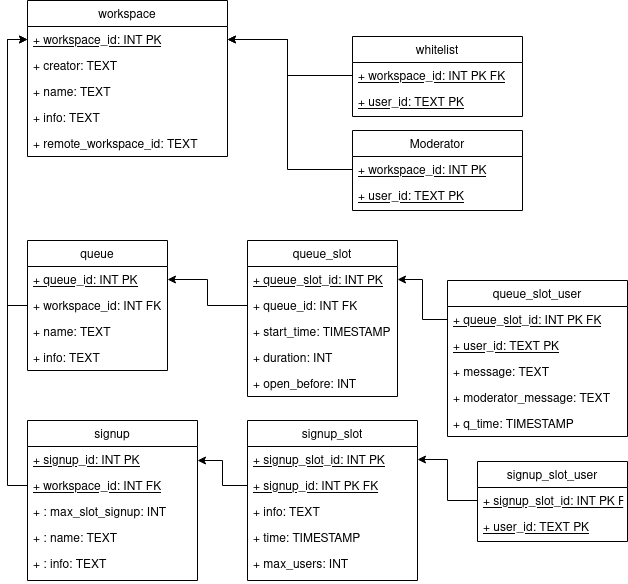

The diagram above was exported from draw.io. Its source (the exported page's mxGraphModel, read from the mxfile embedded in the PNG):
<mxGraphModel dx="1420" dy="773" grid="1" gridSize="10" guides="1" tooltips="1" connect="1" arrows="1" fold="1" page="1" pageScale="1" pageWidth="850" pageHeight="1100" math="0" shadow="0">
  <root>
    <mxCell id="0" />
    <mxCell id="1" parent="0" />
    <mxCell id="0Ol0z-Fdgmf771WEPEDq-5" value="Moderator" style="swimlane;fontStyle=0;childLayout=stackLayout;horizontal=1;startSize=26;fillColor=none;horizontalStack=0;resizeParent=1;resizeParentMax=0;resizeLast=0;collapsible=1;marginBottom=0;" parent="1" vertex="1">
      <mxGeometry x="425" y="170" width="170" height="80" as="geometry" />
    </mxCell>
    <mxCell id="0Ol0z-Fdgmf771WEPEDq-6" value="+ workspace_id: INT PK" style="text;strokeColor=none;fillColor=none;align=left;verticalAlign=top;spacingLeft=4;spacingRight=4;overflow=hidden;rotatable=0;points=[[0,0.5],[1,0.5]];portConstraint=eastwest;fontStyle=4" parent="0Ol0z-Fdgmf771WEPEDq-5" vertex="1">
      <mxGeometry y="26" width="170" height="26" as="geometry" />
    </mxCell>
    <mxCell id="0Ol0z-Fdgmf771WEPEDq-7" value="+ user_id: TEXT PK" style="text;strokeColor=none;fillColor=none;align=left;verticalAlign=top;spacingLeft=4;spacingRight=4;overflow=hidden;rotatable=0;points=[[0,0.5],[1,0.5]];portConstraint=eastwest;fontStyle=4" parent="0Ol0z-Fdgmf771WEPEDq-5" vertex="1">
      <mxGeometry y="52" width="170" height="28" as="geometry" />
    </mxCell>
    <mxCell id="0Ol0z-Fdgmf771WEPEDq-10" value="signup_slot_user" style="swimlane;fontStyle=0;childLayout=stackLayout;horizontal=1;startSize=26;fillColor=none;horizontalStack=0;resizeParent=1;resizeParentMax=0;resizeLast=0;collapsible=1;marginBottom=0;" parent="1" vertex="1">
      <mxGeometry x="550" y="501" width="150" height="80" as="geometry" />
    </mxCell>
    <mxCell id="0Ol0z-Fdgmf771WEPEDq-11" value="+ signup_slot_id: INT PK FK" style="text;strokeColor=none;fillColor=none;align=left;verticalAlign=top;spacingLeft=4;spacingRight=4;overflow=hidden;rotatable=0;points=[[0,0.5],[1,0.5]];portConstraint=eastwest;fontStyle=4" parent="0Ol0z-Fdgmf771WEPEDq-10" vertex="1">
      <mxGeometry y="26" width="150" height="26" as="geometry" />
    </mxCell>
    <mxCell id="0Ol0z-Fdgmf771WEPEDq-12" value="+ user_id: TEXT PK" style="text;strokeColor=none;fillColor=none;align=left;verticalAlign=top;spacingLeft=4;spacingRight=4;overflow=hidden;rotatable=0;points=[[0,0.5],[1,0.5]];portConstraint=eastwest;fontStyle=4" parent="0Ol0z-Fdgmf771WEPEDq-10" vertex="1">
      <mxGeometry y="52" width="150" height="28" as="geometry" />
    </mxCell>
    <mxCell id="0Ol0z-Fdgmf771WEPEDq-16" value="whitelist" style="swimlane;fontStyle=0;childLayout=stackLayout;horizontal=1;startSize=26;fillColor=none;horizontalStack=0;resizeParent=1;resizeParentMax=0;resizeLast=0;collapsible=1;marginBottom=0;" parent="1" vertex="1">
      <mxGeometry x="425" y="76" width="170" height="80" as="geometry" />
    </mxCell>
    <mxCell id="0Ol0z-Fdgmf771WEPEDq-17" value="+ workspace_id: INT PK FK" style="text;strokeColor=none;fillColor=none;align=left;verticalAlign=top;spacingLeft=4;spacingRight=4;overflow=hidden;rotatable=0;points=[[0,0.5],[1,0.5]];portConstraint=eastwest;fontStyle=4" parent="0Ol0z-Fdgmf771WEPEDq-16" vertex="1">
      <mxGeometry y="26" width="170" height="26" as="geometry" />
    </mxCell>
    <mxCell id="0Ol0z-Fdgmf771WEPEDq-18" value="+ user_id: TEXT PK" style="text;strokeColor=none;fillColor=none;align=left;verticalAlign=top;spacingLeft=4;spacingRight=4;overflow=hidden;rotatable=0;points=[[0,0.5],[1,0.5]];portConstraint=eastwest;fontStyle=4" parent="0Ol0z-Fdgmf771WEPEDq-16" vertex="1">
      <mxGeometry y="52" width="170" height="28" as="geometry" />
    </mxCell>
    <mxCell id="0Ol0z-Fdgmf771WEPEDq-27" value="workspace" style="swimlane;fontStyle=0;childLayout=stackLayout;horizontal=1;startSize=26;fillColor=none;horizontalStack=0;resizeParent=1;resizeParentMax=0;resizeLast=0;collapsible=1;marginBottom=0;" parent="1" vertex="1">
      <mxGeometry x="100" y="40" width="200" height="156" as="geometry" />
    </mxCell>
    <mxCell id="0Ol0z-Fdgmf771WEPEDq-28" value="+ workspace_id: INT PK" style="text;strokeColor=none;fillColor=none;align=left;verticalAlign=top;spacingLeft=4;spacingRight=4;overflow=hidden;rotatable=0;points=[[0,0.5],[1,0.5]];portConstraint=eastwest;fontStyle=4" parent="0Ol0z-Fdgmf771WEPEDq-27" vertex="1">
      <mxGeometry y="26" width="200" height="26" as="geometry" />
    </mxCell>
    <mxCell id="0Ol0z-Fdgmf771WEPEDq-29" value="+ creator: TEXT" style="text;strokeColor=none;fillColor=none;align=left;verticalAlign=top;spacingLeft=4;spacingRight=4;overflow=hidden;rotatable=0;points=[[0,0.5],[1,0.5]];portConstraint=eastwest;" parent="0Ol0z-Fdgmf771WEPEDq-27" vertex="1">
      <mxGeometry y="52" width="200" height="26" as="geometry" />
    </mxCell>
    <mxCell id="0Ol0z-Fdgmf771WEPEDq-30" value="+ name: TEXT&#10;" style="text;strokeColor=none;fillColor=none;align=left;verticalAlign=top;spacingLeft=4;spacingRight=4;overflow=hidden;rotatable=0;points=[[0,0.5],[1,0.5]];portConstraint=eastwest;" parent="0Ol0z-Fdgmf771WEPEDq-27" vertex="1">
      <mxGeometry y="78" width="200" height="26" as="geometry" />
    </mxCell>
    <mxCell id="0Ol0z-Fdgmf771WEPEDq-31" value="+ info: TEXT&#10;&#10;&#10;" style="text;strokeColor=none;fillColor=none;align=left;verticalAlign=top;spacingLeft=4;spacingRight=4;overflow=hidden;rotatable=0;points=[[0,0.5],[1,0.5]];portConstraint=eastwest;" parent="0Ol0z-Fdgmf771WEPEDq-27" vertex="1">
      <mxGeometry y="104" width="200" height="26" as="geometry" />
    </mxCell>
    <mxCell id="CxAkI__GR2Kv9Z-xApSu-1" value="+ remote_workspace_id: TEXT" style="text;strokeColor=none;fillColor=none;align=left;verticalAlign=top;spacingLeft=4;spacingRight=4;overflow=hidden;rotatable=0;points=[[0,0.5],[1,0.5]];portConstraint=eastwest;" parent="0Ol0z-Fdgmf771WEPEDq-27" vertex="1">
      <mxGeometry y="130" width="200" height="26" as="geometry" />
    </mxCell>
    <mxCell id="0Ol0z-Fdgmf771WEPEDq-32" value="signup" style="swimlane;fontStyle=0;childLayout=stackLayout;horizontal=1;startSize=26;fillColor=none;horizontalStack=0;resizeParent=1;resizeParentMax=0;resizeLast=0;collapsible=1;marginBottom=0;" parent="1" vertex="1">
      <mxGeometry x="100" y="460" width="170" height="160" as="geometry" />
    </mxCell>
    <mxCell id="0Ol0z-Fdgmf771WEPEDq-33" value="+ signup_id: INT PK" style="text;strokeColor=none;fillColor=none;align=left;verticalAlign=top;spacingLeft=4;spacingRight=4;overflow=hidden;rotatable=0;points=[[0,0.5],[1,0.5]];portConstraint=eastwest;fontStyle=4" parent="0Ol0z-Fdgmf771WEPEDq-32" vertex="1">
      <mxGeometry y="26" width="170" height="26" as="geometry" />
    </mxCell>
    <mxCell id="0Ol0z-Fdgmf771WEPEDq-37" value="+ workspace_id: INT FK" style="text;strokeColor=none;fillColor=none;align=left;verticalAlign=top;spacingLeft=4;spacingRight=4;overflow=hidden;rotatable=0;points=[[0,0.5],[1,0.5]];portConstraint=eastwest;fontStyle=4" parent="0Ol0z-Fdgmf771WEPEDq-32" vertex="1">
      <mxGeometry y="52" width="170" height="26" as="geometry" />
    </mxCell>
    <mxCell id="0Ol0z-Fdgmf771WEPEDq-46" value="+ : max_slot_signup: INT&#10;" style="text;strokeColor=none;fillColor=none;align=left;verticalAlign=top;spacingLeft=4;spacingRight=4;overflow=hidden;rotatable=0;points=[[0,0.5],[1,0.5]];portConstraint=eastwest;" parent="0Ol0z-Fdgmf771WEPEDq-32" vertex="1">
      <mxGeometry y="78" width="170" height="26" as="geometry" />
    </mxCell>
    <mxCell id="0Ol0z-Fdgmf771WEPEDq-35" value="+ : name: TEXT&#10;" style="text;strokeColor=none;fillColor=none;align=left;verticalAlign=top;spacingLeft=4;spacingRight=4;overflow=hidden;rotatable=0;points=[[0,0.5],[1,0.5]];portConstraint=eastwest;" parent="0Ol0z-Fdgmf771WEPEDq-32" vertex="1">
      <mxGeometry y="104" width="170" height="26" as="geometry" />
    </mxCell>
    <mxCell id="0Ol0z-Fdgmf771WEPEDq-36" value="+ : info: TEXT&#10;&#10;&#10;" style="text;strokeColor=none;fillColor=none;align=left;verticalAlign=top;spacingLeft=4;spacingRight=4;overflow=hidden;rotatable=0;points=[[0,0.5],[1,0.5]];portConstraint=eastwest;" parent="0Ol0z-Fdgmf771WEPEDq-32" vertex="1">
      <mxGeometry y="130" width="170" height="30" as="geometry" />
    </mxCell>
    <mxCell id="0Ol0z-Fdgmf771WEPEDq-38" value="signup_slot" style="swimlane;fontStyle=0;childLayout=stackLayout;horizontal=1;startSize=26;fillColor=none;horizontalStack=0;resizeParent=1;resizeParentMax=0;resizeLast=0;collapsible=1;marginBottom=0;" parent="1" vertex="1">
      <mxGeometry x="320" y="460" width="170" height="160" as="geometry" />
    </mxCell>
    <mxCell id="0Ol0z-Fdgmf771WEPEDq-40" value="+ signup_slot_id: INT PK" style="text;strokeColor=none;fillColor=none;align=left;verticalAlign=top;spacingLeft=4;spacingRight=4;overflow=hidden;rotatable=0;points=[[0,0.5],[1,0.5]];portConstraint=eastwest;fontStyle=4" parent="0Ol0z-Fdgmf771WEPEDq-38" vertex="1">
      <mxGeometry y="26" width="170" height="26" as="geometry" />
    </mxCell>
    <mxCell id="0Ol0z-Fdgmf771WEPEDq-39" value="+ signup_id: INT PK FK" style="text;strokeColor=none;fillColor=none;align=left;verticalAlign=top;spacingLeft=4;spacingRight=4;overflow=hidden;rotatable=0;points=[[0,0.5],[1,0.5]];portConstraint=eastwest;fontStyle=4" parent="0Ol0z-Fdgmf771WEPEDq-38" vertex="1">
      <mxGeometry y="52" width="170" height="26" as="geometry" />
    </mxCell>
    <mxCell id="0Ol0z-Fdgmf771WEPEDq-41" value="+ info: TEXT" style="text;strokeColor=none;fillColor=none;align=left;verticalAlign=top;spacingLeft=4;spacingRight=4;overflow=hidden;rotatable=0;points=[[0,0.5],[1,0.5]];portConstraint=eastwest;" parent="0Ol0z-Fdgmf771WEPEDq-38" vertex="1">
      <mxGeometry y="78" width="170" height="26" as="geometry" />
    </mxCell>
    <mxCell id="0Ol0z-Fdgmf771WEPEDq-44" value="+ time: TIMESTAMP" style="text;strokeColor=none;fillColor=none;align=left;verticalAlign=top;spacingLeft=4;spacingRight=4;overflow=hidden;rotatable=0;points=[[0,0.5],[1,0.5]];portConstraint=eastwest;" parent="0Ol0z-Fdgmf771WEPEDq-38" vertex="1">
      <mxGeometry y="104" width="170" height="26" as="geometry" />
    </mxCell>
    <mxCell id="0Ol0z-Fdgmf771WEPEDq-45" value="+ max_users: INT" style="text;strokeColor=none;fillColor=none;align=left;verticalAlign=top;spacingLeft=4;spacingRight=4;overflow=hidden;rotatable=0;points=[[0,0.5],[1,0.5]];portConstraint=eastwest;" parent="0Ol0z-Fdgmf771WEPEDq-38" vertex="1">
      <mxGeometry y="130" width="170" height="30" as="geometry" />
    </mxCell>
    <mxCell id="0Ol0z-Fdgmf771WEPEDq-48" value="queue" style="swimlane;fontStyle=0;childLayout=stackLayout;horizontal=1;startSize=26;fillColor=none;horizontalStack=0;resizeParent=1;resizeParentMax=0;resizeLast=0;collapsible=1;marginBottom=0;" parent="1" vertex="1">
      <mxGeometry x="100" y="280" width="140" height="130" as="geometry" />
    </mxCell>
    <mxCell id="0Ol0z-Fdgmf771WEPEDq-49" value="+ queue_id: INT PK" style="text;strokeColor=none;fillColor=none;align=left;verticalAlign=top;spacingLeft=4;spacingRight=4;overflow=hidden;rotatable=0;points=[[0,0.5],[1,0.5]];portConstraint=eastwest;fontStyle=4" parent="0Ol0z-Fdgmf771WEPEDq-48" vertex="1">
      <mxGeometry y="26" width="140" height="26" as="geometry" />
    </mxCell>
    <mxCell id="0Ol0z-Fdgmf771WEPEDq-52" value="+ workspace_id: INT FK" style="text;strokeColor=none;fillColor=none;align=left;verticalAlign=top;spacingLeft=4;spacingRight=4;overflow=hidden;rotatable=0;points=[[0,0.5],[1,0.5]];portConstraint=eastwest;fontStyle=0" parent="0Ol0z-Fdgmf771WEPEDq-48" vertex="1">
      <mxGeometry y="52" width="140" height="26" as="geometry" />
    </mxCell>
    <mxCell id="0Ol0z-Fdgmf771WEPEDq-50" value="+ name: TEXT" style="text;strokeColor=none;fillColor=none;align=left;verticalAlign=top;spacingLeft=4;spacingRight=4;overflow=hidden;rotatable=0;points=[[0,0.5],[1,0.5]];portConstraint=eastwest;" parent="0Ol0z-Fdgmf771WEPEDq-48" vertex="1">
      <mxGeometry y="78" width="140" height="26" as="geometry" />
    </mxCell>
    <mxCell id="0Ol0z-Fdgmf771WEPEDq-51" value="+ info: TEXT" style="text;strokeColor=none;fillColor=none;align=left;verticalAlign=top;spacingLeft=4;spacingRight=4;overflow=hidden;rotatable=0;points=[[0,0.5],[1,0.5]];portConstraint=eastwest;" parent="0Ol0z-Fdgmf771WEPEDq-48" vertex="1">
      <mxGeometry y="104" width="140" height="26" as="geometry" />
    </mxCell>
    <mxCell id="0Ol0z-Fdgmf771WEPEDq-57" value="queue_slot" style="swimlane;fontStyle=0;childLayout=stackLayout;horizontal=1;startSize=26;fillColor=none;horizontalStack=0;resizeParent=1;resizeParentMax=0;resizeLast=0;collapsible=1;marginBottom=0;" parent="1" vertex="1">
      <mxGeometry x="320" y="280" width="150" height="156" as="geometry" />
    </mxCell>
    <mxCell id="0Ol0z-Fdgmf771WEPEDq-58" value="+ queue_slot_id: INT PK" style="text;strokeColor=none;fillColor=none;align=left;verticalAlign=top;spacingLeft=4;spacingRight=4;overflow=hidden;rotatable=0;points=[[0,0.5],[1,0.5]];portConstraint=eastwest;fontStyle=4" parent="0Ol0z-Fdgmf771WEPEDq-57" vertex="1">
      <mxGeometry y="26" width="150" height="26" as="geometry" />
    </mxCell>
    <mxCell id="0Ol0z-Fdgmf771WEPEDq-61" value="+ queue_id: INT FK" style="text;strokeColor=none;fillColor=none;align=left;verticalAlign=top;spacingLeft=4;spacingRight=4;overflow=hidden;rotatable=0;points=[[0,0.5],[1,0.5]];portConstraint=eastwest;" parent="0Ol0z-Fdgmf771WEPEDq-57" vertex="1">
      <mxGeometry y="52" width="150" height="26" as="geometry" />
    </mxCell>
    <mxCell id="0Ol0z-Fdgmf771WEPEDq-59" value="+ start_time: TIMESTAMP" style="text;strokeColor=none;fillColor=none;align=left;verticalAlign=top;spacingLeft=4;spacingRight=4;overflow=hidden;rotatable=0;points=[[0,0.5],[1,0.5]];portConstraint=eastwest;" parent="0Ol0z-Fdgmf771WEPEDq-57" vertex="1">
      <mxGeometry y="78" width="150" height="26" as="geometry" />
    </mxCell>
    <mxCell id="0Ol0z-Fdgmf771WEPEDq-60" value="+ duration: INT" style="text;strokeColor=none;fillColor=none;align=left;verticalAlign=top;spacingLeft=4;spacingRight=4;overflow=hidden;rotatable=0;points=[[0,0.5],[1,0.5]];portConstraint=eastwest;" parent="0Ol0z-Fdgmf771WEPEDq-57" vertex="1">
      <mxGeometry y="104" width="150" height="26" as="geometry" />
    </mxCell>
    <mxCell id="0Ol0z-Fdgmf771WEPEDq-65" value="+ open_before: INT" style="text;strokeColor=none;fillColor=none;align=left;verticalAlign=top;spacingLeft=4;spacingRight=4;overflow=hidden;rotatable=0;points=[[0,0.5],[1,0.5]];portConstraint=eastwest;" parent="0Ol0z-Fdgmf771WEPEDq-57" vertex="1">
      <mxGeometry y="130" width="150" height="26" as="geometry" />
    </mxCell>
    <mxCell id="0Ol0z-Fdgmf771WEPEDq-66" value="queue_slot_user" style="swimlane;fontStyle=0;childLayout=stackLayout;horizontal=1;startSize=26;fillColor=none;horizontalStack=0;resizeParent=1;resizeParentMax=0;resizeLast=0;collapsible=1;marginBottom=0;" parent="1" vertex="1">
      <mxGeometry x="520" y="320" width="180" height="156" as="geometry" />
    </mxCell>
    <mxCell id="0Ol0z-Fdgmf771WEPEDq-67" value="+ queue_slot_id: INT PK FK" style="text;strokeColor=none;fillColor=none;align=left;verticalAlign=top;spacingLeft=4;spacingRight=4;overflow=hidden;rotatable=0;points=[[0,0.5],[1,0.5]];portConstraint=eastwest;fontStyle=4" parent="0Ol0z-Fdgmf771WEPEDq-66" vertex="1">
      <mxGeometry y="26" width="180" height="26" as="geometry" />
    </mxCell>
    <mxCell id="0Ol0z-Fdgmf771WEPEDq-68" value="+ user_id: TEXT PK" style="text;strokeColor=none;fillColor=none;align=left;verticalAlign=top;spacingLeft=4;spacingRight=4;overflow=hidden;rotatable=0;points=[[0,0.5],[1,0.5]];portConstraint=eastwest;fontStyle=4" parent="0Ol0z-Fdgmf771WEPEDq-66" vertex="1">
      <mxGeometry y="52" width="180" height="26" as="geometry" />
    </mxCell>
    <mxCell id="0Ol0z-Fdgmf771WEPEDq-64" value="+ message: TEXT" style="text;strokeColor=none;fillColor=none;align=left;verticalAlign=top;spacingLeft=4;spacingRight=4;overflow=hidden;rotatable=0;points=[[0,0.5],[1,0.5]];portConstraint=eastwest;" parent="0Ol0z-Fdgmf771WEPEDq-66" vertex="1">
      <mxGeometry y="78" width="180" height="26" as="geometry" />
    </mxCell>
    <mxCell id="0Ol0z-Fdgmf771WEPEDq-70" value="+ moderator_message: TEXT" style="text;strokeColor=none;fillColor=none;align=left;verticalAlign=top;spacingLeft=4;spacingRight=4;overflow=hidden;rotatable=0;points=[[0,0.5],[1,0.5]];portConstraint=eastwest;" parent="0Ol0z-Fdgmf771WEPEDq-66" vertex="1">
      <mxGeometry y="104" width="180" height="26" as="geometry" />
    </mxCell>
    <mxCell id="_FChMKhMTuiRzFremfhF-1" value="+ q_time: TIMESTAMP" style="text;strokeColor=none;fillColor=none;align=left;verticalAlign=top;spacingLeft=4;spacingRight=4;overflow=hidden;rotatable=0;points=[[0,0.5],[1,0.5]];portConstraint=eastwest;" vertex="1" parent="0Ol0z-Fdgmf771WEPEDq-66">
      <mxGeometry y="130" width="180" height="26" as="geometry" />
    </mxCell>
    <mxCell id="0Ol0z-Fdgmf771WEPEDq-75" style="edgeStyle=orthogonalEdgeStyle;rounded=0;orthogonalLoop=1;jettySize=auto;html=1;exitX=0;exitY=0.5;exitDx=0;exitDy=0;entryX=1;entryY=0.5;entryDx=0;entryDy=0;" parent="1" source="0Ol0z-Fdgmf771WEPEDq-17" target="0Ol0z-Fdgmf771WEPEDq-28" edge="1">
      <mxGeometry relative="1" as="geometry">
        <Array as="points">
          <mxPoint x="360" y="115" />
          <mxPoint x="360" y="79" />
        </Array>
      </mxGeometry>
    </mxCell>
    <mxCell id="0Ol0z-Fdgmf771WEPEDq-77" style="edgeStyle=orthogonalEdgeStyle;rounded=0;orthogonalLoop=1;jettySize=auto;html=1;entryX=1;entryY=0.5;entryDx=0;entryDy=0;" parent="1" source="0Ol0z-Fdgmf771WEPEDq-5" target="0Ol0z-Fdgmf771WEPEDq-28" edge="1">
      <mxGeometry relative="1" as="geometry">
        <mxPoint x="310" y="209" as="sourcePoint" />
        <mxPoint x="240" y="79" as="targetPoint" />
        <Array as="points">
          <mxPoint x="360" y="209" />
          <mxPoint x="360" y="79" />
        </Array>
      </mxGeometry>
    </mxCell>
    <mxCell id="0Ol0z-Fdgmf771WEPEDq-79" style="edgeStyle=orthogonalEdgeStyle;rounded=0;orthogonalLoop=1;jettySize=auto;html=1;exitX=0;exitY=0.5;exitDx=0;exitDy=0;entryX=0;entryY=0.5;entryDx=0;entryDy=0;" parent="1" source="0Ol0z-Fdgmf771WEPEDq-52" target="0Ol0z-Fdgmf771WEPEDq-28" edge="1">
      <mxGeometry relative="1" as="geometry" />
    </mxCell>
    <mxCell id="0Ol0z-Fdgmf771WEPEDq-80" style="edgeStyle=orthogonalEdgeStyle;rounded=0;orthogonalLoop=1;jettySize=auto;html=1;exitX=0;exitY=0.5;exitDx=0;exitDy=0;entryX=1;entryY=0.5;entryDx=0;entryDy=0;" parent="1" source="0Ol0z-Fdgmf771WEPEDq-61" target="0Ol0z-Fdgmf771WEPEDq-49" edge="1">
      <mxGeometry relative="1" as="geometry" />
    </mxCell>
    <mxCell id="0Ol0z-Fdgmf771WEPEDq-81" style="edgeStyle=orthogonalEdgeStyle;rounded=0;orthogonalLoop=1;jettySize=auto;html=1;exitX=0;exitY=0.5;exitDx=0;exitDy=0;entryX=1;entryY=0.5;entryDx=0;entryDy=0;" parent="1" source="0Ol0z-Fdgmf771WEPEDq-67" target="0Ol0z-Fdgmf771WEPEDq-58" edge="1">
      <mxGeometry relative="1" as="geometry" />
    </mxCell>
    <mxCell id="0Ol0z-Fdgmf771WEPEDq-82" style="edgeStyle=orthogonalEdgeStyle;rounded=0;orthogonalLoop=1;jettySize=auto;html=1;exitX=0;exitY=0.5;exitDx=0;exitDy=0;entryX=0;entryY=0.5;entryDx=0;entryDy=0;" parent="1" source="0Ol0z-Fdgmf771WEPEDq-37" target="0Ol0z-Fdgmf771WEPEDq-28" edge="1">
      <mxGeometry relative="1" as="geometry" />
    </mxCell>
    <mxCell id="0Ol0z-Fdgmf771WEPEDq-84" style="edgeStyle=orthogonalEdgeStyle;rounded=0;orthogonalLoop=1;jettySize=auto;html=1;exitX=0;exitY=0.5;exitDx=0;exitDy=0;entryX=1;entryY=0.25;entryDx=0;entryDy=0;" parent="1" source="0Ol0z-Fdgmf771WEPEDq-39" target="0Ol0z-Fdgmf771WEPEDq-32" edge="1">
      <mxGeometry relative="1" as="geometry" />
    </mxCell>
    <mxCell id="0Ol0z-Fdgmf771WEPEDq-85" style="edgeStyle=orthogonalEdgeStyle;rounded=0;orthogonalLoop=1;jettySize=auto;html=1;exitX=0;exitY=0.5;exitDx=0;exitDy=0;entryX=1;entryY=0.5;entryDx=0;entryDy=0;" parent="1" source="0Ol0z-Fdgmf771WEPEDq-11" target="0Ol0z-Fdgmf771WEPEDq-40" edge="1">
      <mxGeometry relative="1" as="geometry" />
    </mxCell>
  </root>
</mxGraphModel>